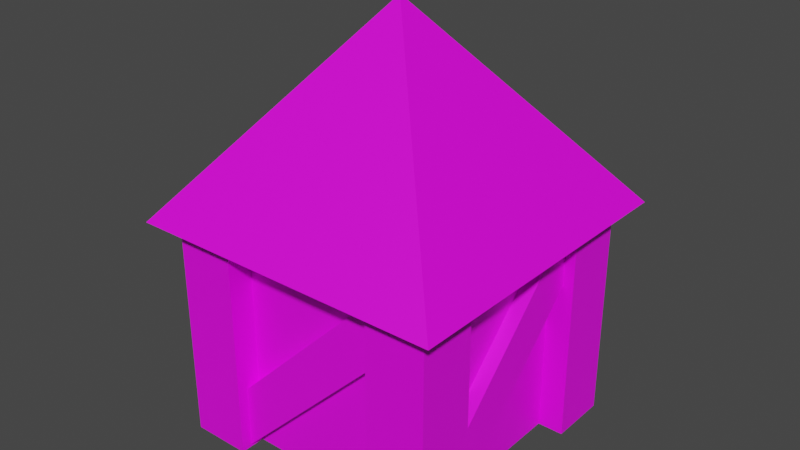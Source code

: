 # Source: TestHouse.blend  (saved by Blender 4.0.36; exported with 4.5.12 LTS)
import bpy
from mathutils import Matrix  # noqa: F401  (used for matrix-valued properties, if any)

bpy.ops.wm.read_factory_settings(use_empty=True)
scene = bpy.context.scene
scene.name = 'Scene'

# ---- images (referenced by path relative to the original .blend; pixels are not part of the script)
import os
ASSET_DIR = os.environ.get("B2B_ASSET_DIR", "")  # directory of the original .blend (textures are referenced by path, not embedded)
HERE = os.path.dirname(os.path.abspath(__file__))  # packed textures are extracted next to this script under _unpacked/

def load_image(name, relpath, width, height, colorspace="sRGB"):
    """Load a texture the original file referenced (path relative to the .blend, or extracted next to this script)."""
    p = next((c for c in (os.path.join(HERE, relpath), os.path.join(ASSET_DIR, relpath)) if relpath and os.path.exists(c)), "")
    if p:
        img = bpy.data.images.load(p, check_existing=True)
        img.name = name
    else:  # same state as the original file: an image datablock whose file is absent (Cycles renders it pink)
        img = bpy.data.images.new(name, width, height)
        img.source = "FILE"
        img.filepath = "//" + (relpath or name)
    img.colorspace_settings.name = colorspace
    return img
img_colorpalette_png_001 = load_image('ColorPalette.png.001', 'ColorPalette.png', 1024, 1024, 'sRGB')

# ---- materials (node trees are filled in below, after node groups)
mat_material_001 = bpy.data.materials.new('Material.001')
mat_material_001.use_transparent_shadow = False

# ---- material node trees
mat_material_001.use_nodes = True; mat_material_001.node_tree.nodes.clear()
_N = mat_material_001.node_tree.nodes; _L = mat_material_001.node_tree.links
n0 = _N.new('ShaderNodeBsdfPrincipled'); n0.name = 'Principled BSDF'; n0.location = (10, 300)
n0.inputs[3].default_value = 1.45
n1 = _N.new('ShaderNodeOutputMaterial'); n1.name = 'Material Output'; n1.location = (300, 300)
n2 = _N.new('ShaderNodeTexImage'); n2.name = 'Image Texture'; n2.location = (-280, 280)
n2.image = img_colorpalette_png_001
n2.interpolation = 'Closest'
_L.new(n0.outputs[0], n1.inputs[0])
_L.new(n2.outputs[0], n0.inputs[0])
n1.is_active_output = True

# ---- world
world_world = bpy.data.worlds.new('World'); scene.world = world_world
world_world.use_nodes = True; world_world.node_tree.nodes.clear()
_N = world_world.node_tree.nodes; _L = world_world.node_tree.links
n0 = _N.new('ShaderNodeOutputWorld'); n0.name = 'World Output'; n0.location = (300, 300)
n1 = _N.new('ShaderNodeBackground'); n1.name = 'Background'; n1.location = (10, 300)
n1.inputs[0].default_value = (0.05088, 0.05088, 0.05088, 1.0)
_L.new(n1.outputs[0], n0.inputs[0])
n0.is_active_output = True
world_world.color = (0.05088, 0.05088, 0.05088)
world_world.use_sun_shadow = False
world_world.sun_shadow_jitter_overblur = 0.0

# ---- meshes
me_cube = bpy.data.meshes.new('Cube')
me_cube.from_pydata([(-0.375, -0.375, 0.001181), (-0.375, -0.375, 0.7512), (-0.375, 0.375, 0.001181), (-0.375, 0.375, 0.7512), (0.375, -0.375, 0.001181), (0.375, -0.375, 0.7512), (0.375, 0.375, 0.001181), (0.375, 0.375, 0.7512)], [], [(0, 1, 3, 2), (2, 3, 7, 6), (6, 7, 5, 4), (4, 5, 1, 0), (2, 6, 4, 0), (7, 3, 1, 5)])
_uv = me_cube.uv_layers.new(name='UVMap')
_uv.uv.foreach_set('vector', [0.375, 0.0, 0.625, 0.0, 0.625, 0.25, 0.375, 0.25, 0.375, 0.25, 0.625, 0.25, 0.625, 0.5, 0.375, 0.5, 0.375, 0.5, 0.625, 0.5, 0.625, 0.75, 0.375, 0.75, 0.375, 0.75, 0.625, 0.75, 0.625, 1.0, 0.375, 1.0, 0.125, 0.5, 0.375, 0.5, 0.375, 0.75, 0.125, 0.75, 0.625, 0.5, 0.875, 0.5, 0.875, 0.75, 0.625, 0.75])
me_cube.materials.append(mat_material_001)
me_cube.update()
me_cone = bpy.data.meshes.new('Cone')
me_cone.from_pydata([(0.5303, 0.5303, 0.7538), (0.5303, -0.5303, 0.7538), (-0.5303, -0.5303, 0.7538), (-0.5303, 0.5303, 0.7538), (0.0, 0.0, 1.419)], [], [(0, 4, 1), (1, 4, 2), (0, 1, 2, 3), (2, 4, 3), (3, 4, 0)])
_uv = me_cone.uv_layers.new(name='UVMap')
_uv.uv.foreach_set('vector', [0.25, 0.49, 0.25, 0.25, 0.49, 0.25, 0.49, 0.25, 0.25, 0.25, 0.25, 0.01, 0.75, 0.49, 0.99, 0.25, 0.75, 0.01, 0.51, 0.25, 0.25, 0.01, 0.25, 0.25, 0.01, 0.25, 0.01, 0.25, 0.25, 0.25, 0.25, 0.49])
me_cone.materials.append(mat_material_001)
me_cone.update()
me_cube_002 = bpy.data.meshes.new('Cube.002')
me_cube_002.from_pydata([(-0.4605, 0.2645, 0.001181), (-0.4605, 0.2645, 0.7512), (-0.4605, 0.4645, 0.001181), (-0.4605, 0.4645, 0.7512), (-0.2605, 0.2645, 0.001181), (-0.2605, 0.2645, 0.7512), (-0.2605, 0.4645, 0.001181), (-0.2605, 0.4645, 0.7512)], [], [(0, 1, 3, 2), (2, 3, 7, 6), (6, 7, 5, 4), (4, 5, 1, 0), (2, 6, 4, 0), (7, 3, 1, 5)])
_uv = me_cube_002.uv_layers.new(name='UVMap')
_uv.uv.foreach_set('vector', [0.375, 0.0, 0.625, 0.0, 0.625, 0.25, 0.375, 0.25, 0.375, 0.25, 0.625, 0.25, 0.625, 0.5, 0.375, 0.5, 0.375, 0.5, 0.625, 0.5, 0.625, 0.75, 0.375, 0.75, 0.375, 0.75, 0.625, 0.75, 0.625, 1.0, 0.375, 1.0, 0.125, 0.5, 0.375, 0.5, 0.375, 0.75, 0.125, 0.75, 0.625, 0.5, 0.875, 0.5, 0.875, 0.75, 0.625, 0.75])
me_cube_002.materials.append(mat_material_001)
me_cube_002.update()
me_cube_003 = bpy.data.meshes.new('Cube.003')
me_cube_003.from_pydata([(-0.4605, -0.4608, 0.001181), (-0.4605, -0.4608, 0.7512), (-0.4605, -0.2608, 0.001181), (-0.4605, -0.2608, 0.7512), (-0.2605, -0.4608, 0.001181), (-0.2605, -0.4608, 0.7512), (-0.2605, -0.2608, 0.001181), (-0.2605, -0.2608, 0.7512)], [], [(0, 1, 3, 2), (2, 3, 7, 6), (6, 7, 5, 4), (4, 5, 1, 0), (2, 6, 4, 0), (7, 3, 1, 5)])
_uv = me_cube_003.uv_layers.new(name='UVMap')
_uv.uv.foreach_set('vector', [0.375, 0.0, 0.625, 0.0, 0.625, 0.25, 0.375, 0.25, 0.375, 0.25, 0.625, 0.25, 0.625, 0.5, 0.375, 0.5, 0.375, 0.5, 0.625, 0.5, 0.625, 0.75, 0.375, 0.75, 0.375, 0.75, 0.625, 0.75, 0.625, 1.0, 0.375, 1.0, 0.125, 0.5, 0.375, 0.5, 0.375, 0.75, 0.125, 0.75, 0.625, 0.5, 0.875, 0.5, 0.875, 0.75, 0.625, 0.75])
me_cube_003.materials.append(mat_material_001)
me_cube_003.update()
me_cube_004 = bpy.data.meshes.new('Cube.004')
me_cube_004.from_pydata([(0.2622, -0.4608, 0.001181), (0.2622, -0.4608, 0.7512), (0.2622, -0.2608, 0.001181), (0.2622, -0.2608, 0.7512), (0.4622, -0.4608, 0.001181), (0.4622, -0.4608, 0.7512), (0.4622, -0.2608, 0.001181), (0.4622, -0.2608, 0.7512)], [], [(0, 1, 3, 2), (2, 3, 7, 6), (6, 7, 5, 4), (4, 5, 1, 0), (2, 6, 4, 0), (7, 3, 1, 5)])
_uv = me_cube_004.uv_layers.new(name='UVMap')
_uv.uv.foreach_set('vector', [0.375, 0.0, 0.625, 0.0, 0.625, 0.25, 0.375, 0.25, 0.375, 0.25, 0.625, 0.25, 0.625, 0.5, 0.375, 0.5, 0.375, 0.5, 0.625, 0.5, 0.625, 0.75, 0.375, 0.75, 0.375, 0.75, 0.625, 0.75, 0.625, 1.0, 0.375, 1.0, 0.125, 0.5, 0.375, 0.5, 0.375, 0.75, 0.125, 0.75, 0.625, 0.5, 0.875, 0.5, 0.875, 0.75, 0.625, 0.75])
me_cube_004.materials.append(mat_material_001)
me_cube_004.update()
me_cube_006 = bpy.data.meshes.new('Cube.006')
me_cube_006.from_pydata([(0.2622, 0.2592, 0.001181), (0.2622, 0.2592, 0.7512), (0.2622, 0.4592, 0.001181), (0.2622, 0.4592, 0.7512), (0.4622, 0.2592, 0.001181), (0.4622, 0.2592, 0.7512), (0.4622, 0.4592, 0.001181), (0.4622, 0.4592, 0.7512)], [], [(0, 1, 3, 2), (2, 3, 7, 6), (6, 7, 5, 4), (4, 5, 1, 0), (2, 6, 4, 0), (7, 3, 1, 5)])
_uv = me_cube_006.uv_layers.new(name='UVMap')
_uv.uv.foreach_set('vector', [0.375, 0.0, 0.625, 0.0, 0.625, 0.25, 0.375, 0.25, 0.375, 0.25, 0.625, 0.25, 0.625, 0.5, 0.375, 0.5, 0.375, 0.5, 0.625, 0.5, 0.625, 0.75, 0.375, 0.75, 0.375, 0.75, 0.625, 0.75, 0.625, 1.0, 0.375, 1.0, 0.125, 0.5, 0.375, 0.5, 0.375, 0.75, 0.125, 0.75, 0.625, 0.5, 0.875, 0.5, 0.875, 0.75, 0.625, 0.75])
me_cube_006.materials.append(mat_material_001)
me_cube_006.update()
me_cube_007 = bpy.data.meshes.new('Cube.007')
me_cube_007.from_pydata([(-0.3712, -0.425, 0.111), (0.2652, -0.425, 0.7474), (-0.3712, -0.275, 0.111), (0.2652, -0.275, 0.7474), (-0.2652, -0.425, 0.00495), (0.3712, -0.425, 0.6413), (-0.2652, -0.275, 0.00495), (0.3712, -0.275, 0.6413)], [], [(0, 1, 3, 2), (2, 3, 7, 6), (6, 7, 5, 4), (4, 5, 1, 0), (2, 6, 4, 0), (7, 3, 1, 5)])
_uv = me_cube_007.uv_layers.new(name='UVMap')
_uv.uv.foreach_set('vector', [0.375, 0.0, 0.625, 0.0, 0.625, 0.25, 0.375, 0.25, 0.375, 0.25, 0.625, 0.25, 0.625, 0.5, 0.375, 0.5, 0.375, 0.5, 0.625, 0.5, 0.625, 0.75, 0.375, 0.75, 0.375, 0.75, 0.625, 0.75, 0.625, 1.0, 0.375, 1.0, 0.125, 0.5, 0.375, 0.5, 0.375, 0.75, 0.125, 0.75, 0.625, 0.5, 0.875, 0.5, 0.875, 0.75, 0.625, 0.75])
me_cube_007.materials.append(mat_material_001)
me_cube_007.update()
me_cube_009 = bpy.data.meshes.new('Cube.009')
me_cube_009.from_pydata([(0.2652, 0.275, 0.00495), (-0.3712, 0.275, 0.6413), (0.2652, 0.425, 0.00495), (-0.3712, 0.425, 0.6413), (0.3712, 0.275, 0.111), (-0.2652, 0.275, 0.7474), (0.3712, 0.425, 0.111), (-0.2652, 0.425, 0.7474)], [], [(0, 1, 3, 2), (2, 3, 7, 6), (6, 7, 5, 4), (4, 5, 1, 0), (2, 6, 4, 0), (7, 3, 1, 5)])
_uv = me_cube_009.uv_layers.new(name='UVMap')
_uv.uv.foreach_set('vector', [0.375, 0.0, 0.625, 0.0, 0.625, 0.25, 0.375, 0.25, 0.375, 0.25, 0.625, 0.25, 0.625, 0.5, 0.375, 0.5, 0.375, 0.5, 0.625, 0.5, 0.625, 0.75, 0.375, 0.75, 0.375, 0.75, 0.625, 0.75, 0.625, 1.0, 0.375, 1.0, 0.125, 0.5, 0.375, 0.5, 0.375, 0.75, 0.125, 0.75, 0.625, 0.5, 0.875, 0.5, 0.875, 0.75, 0.625, 0.75])
me_cube_009.materials.append(mat_material_001)
me_cube_009.update()
me_cube_010 = bpy.data.meshes.new('Cube.010')
me_cube_010.from_pydata([(-0.425, 0.363, 0.111), (-0.425, -0.2734, 0.7474), (-0.275, 0.363, 0.111), (-0.275, -0.2734, 0.7474), (-0.425, 0.2569, 0.00495), (-0.425, -0.3795, 0.6413), (-0.275, 0.2569, 0.00495), (-0.275, -0.3795, 0.6413)], [], [(0, 1, 3, 2), (2, 3, 7, 6), (6, 7, 5, 4), (4, 5, 1, 0), (2, 6, 4, 0), (7, 3, 1, 5)])
_uv = me_cube_010.uv_layers.new(name='UVMap')
_uv.uv.foreach_set('vector', [0.375, 0.0, 0.625, 0.0, 0.625, 0.25, 0.375, 0.25, 0.375, 0.25, 0.625, 0.25, 0.625, 0.5, 0.375, 0.5, 0.375, 0.5, 0.625, 0.5, 0.625, 0.75, 0.375, 0.75, 0.375, 0.75, 0.625, 0.75, 0.625, 1.0, 0.375, 1.0, 0.125, 0.5, 0.375, 0.5, 0.375, 0.75, 0.125, 0.75, 0.625, 0.5, 0.875, 0.5, 0.875, 0.75, 0.625, 0.75])
me_cube_010.materials.append(mat_material_001)
me_cube_010.update()
me_cube_011 = bpy.data.meshes.new('Cube.011')
me_cube_011.from_pydata([(0.275, -0.2734, 0.00495), (0.275, 0.363, 0.6413), (0.425, -0.2734, 0.00495), (0.425, 0.363, 0.6413), (0.275, -0.3795, 0.111), (0.275, 0.2569, 0.7474), (0.425, -0.3795, 0.111), (0.425, 0.2569, 0.7474)], [], [(0, 1, 3, 2), (2, 3, 7, 6), (6, 7, 5, 4), (4, 5, 1, 0), (2, 6, 4, 0), (7, 3, 1, 5)])
_uv = me_cube_011.uv_layers.new(name='UVMap')
_uv.uv.foreach_set('vector', [0.375, 0.0, 0.625, 0.0, 0.625, 0.25, 0.375, 0.25, 0.375, 0.25, 0.625, 0.25, 0.625, 0.5, 0.375, 0.5, 0.375, 0.5, 0.625, 0.5, 0.625, 0.75, 0.375, 0.75, 0.375, 0.75, 0.625, 0.75, 0.625, 1.0, 0.375, 1.0, 0.125, 0.5, 0.375, 0.5, 0.375, 0.75, 0.125, 0.75, 0.625, 0.5, 0.875, 0.5, 0.875, 0.75, 0.625, 0.75])
me_cube_011.materials.append(mat_material_001)
me_cube_011.update()

# ---- objects
ob_cube = bpy.data.objects.new('Cube', me_cube)
ob_cone = bpy.data.objects.new('Cone', me_cone)
ob_cube_001 = bpy.data.objects.new('Cube.001', me_cube_002)
ob_cube_002 = bpy.data.objects.new('Cube.002', me_cube_003)
ob_cube_003 = bpy.data.objects.new('Cube.003', me_cube_004)
ob_cube_004 = bpy.data.objects.new('Cube.004', me_cube_006)
ob_cube_005 = bpy.data.objects.new('Cube.005', me_cube_007)
ob_cube_006 = bpy.data.objects.new('Cube.006', me_cube_009)
ob_cube_007 = bpy.data.objects.new('Cube.007', me_cube_010)
ob_cube_008 = bpy.data.objects.new('Cube.008', me_cube_011)

# ---- transforms, parenting, visibility, modifiers, constraints
ob_cube.location = (0.0, 0.0, 0.0)
ob_cone.location = (0.0, 0.0, 0.0)
ob_cube_001.location = (0.0, 0.0, 0.0)
ob_cube_002.location = (0.0, 0.0, 0.0)
ob_cube_003.location = (0.0, 0.0, 0.0)
ob_cube_004.location = (0.0, 0.0, 0.0)
ob_cube_005.location = (0.0, 0.0, 0.0)
ob_cube_006.location = (0.0, 0.0, 0.0)
ob_cube_007.location = (0.0, 0.0, 0.0)
ob_cube_008.location = (0.0, 0.0, 0.0)

# ---- collection membership
scene.collection.objects.link(ob_cube)
scene.collection.objects.link(ob_cone)
scene.collection.objects.link(ob_cube_001)
scene.collection.objects.link(ob_cube_002)
scene.collection.objects.link(ob_cube_003)
scene.collection.objects.link(ob_cube_004)
scene.collection.objects.link(ob_cube_005)
scene.collection.objects.link(ob_cube_006)
scene.collection.objects.link(ob_cube_007)
scene.collection.objects.link(ob_cube_008)

# ---- scene / render settings (as saved in the file)
scene.frame_start = 1; scene.frame_end = 250; scene.frame_set(1)
scene.render.engine = 'BLENDER_EEVEE_NEXT'
scene.cycles.sampling_pattern = 'TABULATED_SOBOL'
scene.view_settings.view_transform = 'Filmic'
bpy.context.view_layer.update()

# ---- added for rendering (the .blend has no active camera and no usable light): camera, sun
cam_auto = bpy.data.cameras.new('AutoCamera')
cam_auto.lens = 50.0
cam_auto.sensor_width = 36.0
cam_auto.clip_end = 1000.0
ob_auto_camera = bpy.data.objects.new('AutoCamera', cam_auto)
scene.collection.objects.link(ob_auto_camera)
ob_auto_camera.location = (1.9095, -2.2914, 2.23754)
ob_auto_camera.rotation_euler = (1.09748, -7.21219e-08, 0.694738)
scene.camera = ob_auto_camera
light_auto_sun = bpy.data.lights.new('AutoSun', 'SUN')
light_auto_sun.energy = 3.0
light_auto_sun.angle = 0.0523599
ob_auto_sun = bpy.data.objects.new('AutoSun', light_auto_sun)
scene.collection.objects.link(ob_auto_sun)
ob_auto_sun.rotation_euler = (0.872665, 0.174533, 0.523599)
bpy.context.view_layer.update()

